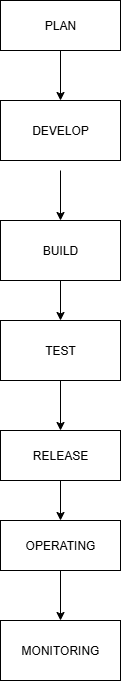

The diagram above was exported from draw.io. Its source (the exported page's mxGraphModel, read from the mxfile embedded in the PNG):
<mxGraphModel dx="1042" dy="608" grid="1" gridSize="10" guides="1" tooltips="1" connect="1" arrows="1" fold="1" page="1" pageScale="1" pageWidth="827" pageHeight="1169" math="0" shadow="0">
  <root>
    <mxCell id="0" />
    <mxCell id="1" parent="0" />
    <mxCell id="jtB9KedyLTd80KrJTwOC-1" value="PLAN" style="rounded=0;whiteSpace=wrap;html=1;" vertex="1" parent="1">
      <mxGeometry x="340" y="50" width="120" height="50" as="geometry" />
    </mxCell>
    <mxCell id="jtB9KedyLTd80KrJTwOC-9" value="" style="edgeStyle=orthogonalEdgeStyle;rounded=0;orthogonalLoop=1;jettySize=auto;html=1;" edge="1" parent="1" source="jtB9KedyLTd80KrJTwOC-2" target="jtB9KedyLTd80KrJTwOC-8">
      <mxGeometry relative="1" as="geometry" />
    </mxCell>
    <mxCell id="jtB9KedyLTd80KrJTwOC-2" value="BUILD" style="rounded=0;whiteSpace=wrap;html=1;" vertex="1" parent="1">
      <mxGeometry x="340" y="270" width="120" height="60" as="geometry" />
    </mxCell>
    <mxCell id="jtB9KedyLTd80KrJTwOC-3" value="DEVELOP" style="rounded=0;whiteSpace=wrap;html=1;" vertex="1" parent="1">
      <mxGeometry x="340" y="150" width="120" height="60" as="geometry" />
    </mxCell>
    <mxCell id="jtB9KedyLTd80KrJTwOC-5" value="" style="endArrow=classic;html=1;rounded=0;exitX=0.5;exitY=1;exitDx=0;exitDy=0;" edge="1" parent="1" source="jtB9KedyLTd80KrJTwOC-1">
      <mxGeometry width="50" height="50" relative="1" as="geometry">
        <mxPoint x="385.459090909091" y="100" as="sourcePoint" />
        <mxPoint x="400" y="150" as="targetPoint" />
      </mxGeometry>
    </mxCell>
    <mxCell id="jtB9KedyLTd80KrJTwOC-7" value="" style="endArrow=classic;html=1;rounded=0;exitX=0.5;exitY=1;exitDx=0;exitDy=0;" edge="1" parent="1">
      <mxGeometry width="50" height="50" relative="1" as="geometry">
        <mxPoint x="400" y="220" as="sourcePoint" />
        <mxPoint x="400" y="270" as="targetPoint" />
      </mxGeometry>
    </mxCell>
    <mxCell id="jtB9KedyLTd80KrJTwOC-11" value="" style="edgeStyle=orthogonalEdgeStyle;rounded=0;orthogonalLoop=1;jettySize=auto;html=1;" edge="1" parent="1" source="jtB9KedyLTd80KrJTwOC-8" target="jtB9KedyLTd80KrJTwOC-10">
      <mxGeometry relative="1" as="geometry" />
    </mxCell>
    <mxCell id="jtB9KedyLTd80KrJTwOC-8" value="TEST" style="rounded=0;whiteSpace=wrap;html=1;" vertex="1" parent="1">
      <mxGeometry x="340" y="370" width="120" height="60" as="geometry" />
    </mxCell>
    <mxCell id="jtB9KedyLTd80KrJTwOC-13" value="" style="edgeStyle=orthogonalEdgeStyle;rounded=0;orthogonalLoop=1;jettySize=auto;html=1;" edge="1" parent="1" source="jtB9KedyLTd80KrJTwOC-10" target="jtB9KedyLTd80KrJTwOC-12">
      <mxGeometry relative="1" as="geometry" />
    </mxCell>
    <mxCell id="jtB9KedyLTd80KrJTwOC-10" value="RELEASE" style="rounded=0;whiteSpace=wrap;html=1;" vertex="1" parent="1">
      <mxGeometry x="340" y="480" width="120" height="50" as="geometry" />
    </mxCell>
    <mxCell id="jtB9KedyLTd80KrJTwOC-15" value="" style="edgeStyle=orthogonalEdgeStyle;rounded=0;orthogonalLoop=1;jettySize=auto;html=1;" edge="1" parent="1" source="jtB9KedyLTd80KrJTwOC-12" target="jtB9KedyLTd80KrJTwOC-14">
      <mxGeometry relative="1" as="geometry" />
    </mxCell>
    <mxCell id="jtB9KedyLTd80KrJTwOC-12" value="OPERATING" style="rounded=0;whiteSpace=wrap;html=1;" vertex="1" parent="1">
      <mxGeometry x="340" y="570" width="120" height="50" as="geometry" />
    </mxCell>
    <mxCell id="jtB9KedyLTd80KrJTwOC-14" value="MONITORING" style="rounded=0;whiteSpace=wrap;html=1;" vertex="1" parent="1">
      <mxGeometry x="340" y="670" width="120" height="60" as="geometry" />
    </mxCell>
  </root>
</mxGraphModel>